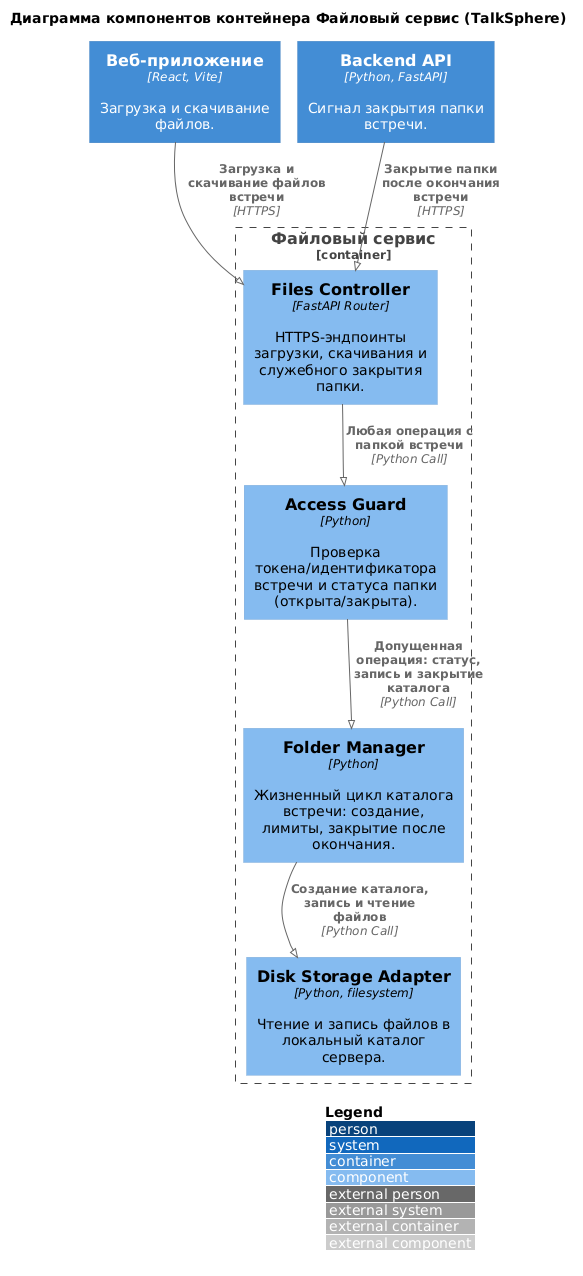

The diagram above was rendered by PlantUML. Its source (embedded in the PNG):
@startuml
!pragma layout smetana
!include https://raw.githubusercontent.com/plantuml-stdlib/C4-PlantUML/master/C4_Component.puml
skinparam defaultFontName Arial

LAYOUT_WITH_LEGEND()
LAYOUT_TOP_DOWN()

title Диаграмма компонентов контейнера Файловый сервис (TalkSphere)

Container(web_app, "Веб-приложение", "React, Vite", "Загрузка и скачивание файлов.")
Container(api, "Backend API", "Python, FastAPI", "Сигнал закрытия папки встречи.")

Container_Boundary(files, "Файловый сервис") {
    Component(files_controller, "Files Controller", "FastAPI Router", "HTTPS-эндпоинты загрузки, скачивания и служебного закрытия папки.")
    Component(access_guard, "Access Guard", "Python", "Проверка токена/идентификатора встречи и статуса папки (открыта/закрыта).")
    Component(folder_manager, "Folder Manager", "Python", "Жизненный цикл каталога встречи: создание, лимиты, закрытие после окончания.")
    Component(disk_storage, "Disk Storage Adapter", "Python, filesystem", "Чтение и запись файлов в локальный каталог сервера.")
}

Rel(web_app, files_controller, "Загрузка и скачивание файлов встречи", "HTTPS")
Rel(api, files_controller, "Закрытие папки после окончания встречи", "HTTPS")
Rel(files_controller, access_guard, "Любая операция с папкой встречи", "Python Call")
Rel(access_guard, folder_manager, "Допущенная операция: статус, запись и закрытие каталога", "Python Call")
Rel(folder_manager, disk_storage, "Создание каталога, запись и чтение файлов", "Python Call")

Lay_R(web_app, api)
Lay_D(web_app, files_controller)
Lay_D(folder_manager, disk_storage)
@enduml